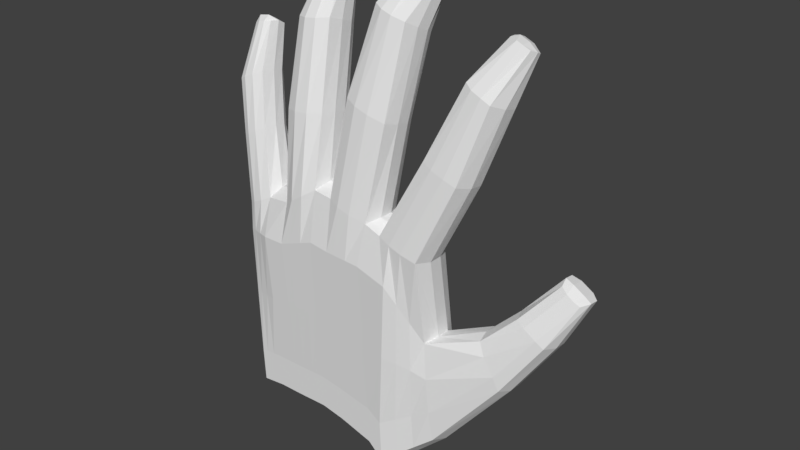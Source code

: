 # Source: Hand.blend  (saved by Blender 2.82.7; exported with 4.5.12 LTS)
import bpy
from mathutils import Matrix  # noqa: F401  (used for matrix-valued properties, if any)

bpy.ops.wm.read_factory_settings(use_empty=True)
scene = bpy.context.scene
scene.name = 'Scene'

# ---- collections
col_collection_1 = bpy.data.collections.new('Collection 1'); scene.collection.children.link(col_collection_1)

# ---- world
world_world = bpy.data.worlds.new('World'); scene.world = world_world
world_world.color = (0.05088, 0.05088, 0.05088)
world_world.use_sun_shadow = False
world_world.sun_shadow_jitter_overblur = 0.0
world_world.cycles.sampling_method = 'MANUAL'

# ---- meshes
me_cube_002 = bpy.data.meshes.new('Cube.002')
me_cube_002.from_pydata([(-0.9607, 0.07346, -0.3987), (-1.157, -0.4009, -2.072), (0.955, -0.2445, -1.932), (-1.157, 0.07836, -2.072), (-0.7357, 0.02516, -0.3034), (-1.233, -0.3728, -0.0336), (0.8524, -0.4009, 0.02096), (-0.963, -0.0042, 0.09717), (-0.9047, 0.07836, -2.044), (0.445, -0.4009, -2.334), (-0.3412, 0.02516, -0.1761), (0.445, -0.4009, 0.161), (-0.7077, 0.02516, 0.133), (0.2866, -0.4009, -2.184), (-0.6984, 0.03006, -2.044), (0.2773, -0.4009, 0.2263), (-0.1393, 0.02516, -0.1879), (-0.07401, -0.4009, -2.082), (-0.3319, 0.02516, 0.3757), (-0.1393, -0.4009, 0.3477), (-0.3225, 0.03006, -2.035), (-0.3225, -0.4009, -2.035), (0.2586, 0.08318, -0.3272), (-0.3319, -0.4009, 0.3757), (-0.1393, 0.02516, 0.3477), (-0.6984, -0.4009, -2.044), (-0.07401, 0.03006, -2.082), (-0.7077, -0.4009, 0.133), (0.5354, 0.08318, -0.4316), (-0.9047, -0.4009, -2.044), (0.2773, 0.02516, 0.2263), (-0.963, -0.3728, 0.09717), (0.2866, 0.08808, -2.184), (-1.213, -0.4009, -0.3061), (0.843, -0.2445, -0.8856), (0.445, 0.02516, 0.161), (0.8524, 0.02516, 0.02096), (0.5487, -0.4772, -0.2874), (0.2363, -0.4772, -0.191), (0.843, 0.1816, -1.001), (-1.233, -0.0042, -0.0336), (-0.1393, -0.4772, -0.17), (-0.3412, -0.4772, -0.1414), (-1.213, 0.07346, -0.4502), (0.955, 0.1294, -1.932), (-0.7357, -0.4772, -0.2874), (-0.9607, -0.4772, -0.2874), (0.445, 0.1668, -2.334), (1.583, -0.1023, -1.161), (1.574, 0.2328, -1.192), (1.335, 0.2609, -0.7642), (1.345, -0.07425, -0.7332), (1.946, 0.02423, -0.6219), (1.932, 0.3572, -0.673), (1.635, 0.3728, -0.4898), (1.649, 0.03977, -0.4386), (2.168, 0.2052, -0.1882), (2.16, 0.3996, -0.2366), (1.99, 0.4172, -0.113), (1.967, 0.2264, -0.0646), (0.828, 0.1022, 0.9004), (0.8268, -0.2688, 0.9487), (1.186, -0.2869, 0.8075), (1.187, 0.08409, 0.7591), (1.126, 0.2722, 1.566), (1.119, -0.08857, 1.668), (1.39, -0.128, 1.538), (1.396, 0.2328, 1.436), (1.332, 0.352, 1.955), (1.321, 0.2218, 2.018), (1.535, 0.1973, 1.947), (1.515, 0.3296, 1.889), (0.405, -0.275, 1.174), (0.4005, 0.0929, 1.105), (-0.0369, -0.2572, 1.306), (-0.04138, 0.1107, 1.236), (0.4461, -0.05183, 2.029), (0.4569, 0.2883, 1.867), (0.0861, -0.001916, 2.121), (0.09689, 0.3383, 1.958), (0.4377, 0.4055, 2.422), (0.4383, 0.5641, 2.275), (0.212, 0.4457, 2.456), (0.228, 0.5893, 2.333), (-0.8015, 0.123, 0.9534), (-0.7851, -0.2455, 1.018), (-0.3987, 0.1459, 0.9942), (-0.3822, -0.2226, 1.059), (-0.8368, 0.3227, 1.71), (-0.8083, -0.02743, 1.844), (-0.5004, 0.3607, 1.747), (-0.4719, 0.01052, 1.881), (-0.8116, 0.5207, 2.206), (-0.7776, 0.337, 2.336), (-0.5914, 0.5362, 2.218), (-0.5855, 0.3512, 2.344), (-1.404, 0.04666, 0.5443), (-1.398, -0.2446, 0.5974), (-1.156, 0.07047, 0.666), (-1.151, -0.2208, 0.7191), (-1.559, 0.1681, 0.9936), (-1.551, -0.1124, 1.104), (-1.31, 0.2162, 1.113), (-1.302, -0.06435, 1.223), (-1.622, 0.3307, 1.499), (-1.608, 0.1773, 1.581), (-1.448, 0.3554, 1.533), (-1.434, 0.2051, 1.623), (-0.3344, -0.09871, -2.088), (-1.309, -0.1285, -0.0336), (1.011, 0.03464, -1.96), (0.4892, -0.09871, -2.415), (-0.9285, -0.1166, 0.1755), (0.4467, -0.1132, 0.2295), (-0.7598, -0.09675, 0.2214), (-1.3, -0.1218, -0.895), (-0.2938, -0.09242, 0.4255), (0.3464, -0.1215, 0.259), (-0.7102, -0.09871, -2.097), (-0.9165, -0.09872, -2.097), (-1.256, -0.09872, -2.125), (-0.08583, -0.09871, -2.135), (0.9172, -0.1218, 0.004738), (0.2748, -0.09871, -2.238), (0.8998, 0.03464, -0.8532), (-0.1622, -0.07698, 0.4045), (1.637, 0.1569, -1.198), (1.321, 0.188, -0.7084), (1.999, 0.2837, -0.6585), (1.611, 0.3016, -0.4332), (2.233, 0.3747, -0.1768), (1.961, 0.3908, -0.02816), (0.798, 0.01959, 0.9363), (1.251, -0.01194, 0.7581), (1.095, 0.1961, 1.618), (1.458, 0.1364, 1.45), (1.306, 0.3404, 1.99), (1.556, 0.313, 1.9), (0.4409, -0.0009324, 1.116), (-0.06419, 0.03591, 1.26), (0.4921, 0.1992, 1.908), (0.07003, 0.2732, 2.007), (0.4878, 0.5491, 2.347), (0.2296, 0.6008, 2.386), (-0.8501, 0.05354, 0.991), (-0.3561, 0.05674, 1.015), (-0.8824, 0.2599, 1.765), (-0.4541, 0.2785, 1.789), (-0.8392, 0.5159, 2.284), (-0.5641, 0.5233, 2.291), (-1.473, -0.02311, 0.5605), (-1.123, 0.01445, 0.6997), (-1.628, 0.1008, 1.028), (-1.276, 0.1669, 1.163), (-1.661, 0.3294, 1.529), (-1.415, 0.3661, 1.566), (-1.309, -0.2507, -0.0336), (-0.9285, -0.2388, 0.1755), (0.4467, -0.2528, 0.2295), (-0.7598, -0.2363, 0.2214), (-0.2938, -0.232, 0.4255), (-0.7102, -0.2383, -2.097), (0.8998, -0.1049, -0.8532), (-0.1622, -0.2165, 0.4045), (1.324, 0.04886, -0.6978), (1.616, 0.1632, -0.4157), (1.964, 0.2884, -0.01166), (0.7976, -0.119, 0.9527), (1.093, 0.06106, 1.653), (1.31, 0.2923, 2.012), (-0.06266, -0.1016, 1.284), (0.06635, 0.1451, 2.063), (0.2267, 0.512, 2.447), (-0.8445, -0.08416, 1.013), (-0.3505, -0.08095, 1.037), (-0.8727, 0.1285, 1.811), (-0.4444, 0.1471, 1.835), (-0.8308, 0.4156, 2.342), (-0.5557, 0.423, 2.349), (-1.471, -0.1345, 0.5786), (-1.121, -0.09694, 0.7178), (-1.625, -0.006925, 1.065), (-1.273, 0.05915, 1.2), (-1.659, 0.2523, 1.574), (-1.413, 0.289, 1.611), (-0.3344, -0.2383, -2.088), (1.011, -0.1049, -1.96), (0.4892, -0.2383, -2.415), (-1.3, -0.2614, -0.895), (0.3464, -0.2611, 0.259), (-0.9165, -0.2383, -2.097), (-1.256, -0.2383, -2.125), (-0.08583, -0.2383, -2.135), (0.9172, -0.2614, 0.004738), (0.2748, -0.2383, -2.238), (1.64, 0.01782, -1.188), (2.004, 0.1454, -0.6411), (2.236, 0.2723, -0.1603), (1.251, -0.1505, 0.7746), (1.456, 0.001345, 1.485), (1.561, 0.2648, 1.921), (0.4424, -0.1384, 1.14), (0.4884, 0.07111, 1.963), (0.485, 0.4603, 2.407), (0.4254, -0.4009, -1.896), (0.2782, -0.4009, -1.792), (-0.09362, -0.4009, -1.72), (-0.9215, 0.09402, -1.551), (0.9214, 0.1451, -1.653), (-0.3281, -0.4009, -1.687), (-0.7096, 0.04572, -1.522), (-0.3281, 0.04572, -1.477), (-0.7096, -0.4009, -1.694), (-0.09362, 0.04572, -1.513), (0.2782, 0.1037, -1.627), (-0.9215, -0.4009, -1.694), (-1.174, -0.4009, -1.719), (0.9214, -0.2715, -1.618), (-1.174, 0.09402, -1.586), (0.4722, 0.1824, -1.763), (1.519, 0.2412, -1.051), (1.529, -0.1209, -1.021), (1.86, 0.3619, -0.6061), (1.874, 0.001886, -0.5549), (2.099, 0.4139, -0.1995), (2.108, 0.1907, -0.1511), (2.176, 0.4015, -0.132), (-1.269, -0.1056, -1.756), (-1.269, -0.2452, -1.756), (2.18, 0.2638, -0.1098), (0.8822, 0.1634, -1.327), (-1.193, -0.4009, -1.013), (0.8822, -0.2715, -1.252), (-1.193, 0.08374, -1.018), (1.406, 0.2511, -0.8879), (1.415, -0.1111, -0.8569), (1.726, 0.3673, -0.528), (1.739, 0.007324, -0.4768), (2.029, 0.4188, -0.1562), (2.037, 0.1957, -0.1078), (2.049, 0.4091, -0.06202), (2.053, 0.2714, -0.03985), (0.487, -0.4391, -1.092), (0.2572, -0.4391, -0.9914), (-0.1165, -0.4391, -0.945), (-0.9411, 0.08374, -0.9746), (-0.3347, -0.4391, -0.9144), (-0.7227, 0.03544, -0.9126), (-0.3347, 0.03544, -0.8266), (-0.7227, -0.4391, -0.9906), (-0.1165, 0.03544, -0.8506), (0.2684, 0.09346, -0.9771), (-0.9411, -0.4391, -0.9906), (0.5038, 0.1328, -1.097), (-1.285, -0.1137, -1.326), (-1.285, -0.2533, -1.326), (0.6075, -0.3511, -2.206), (0.5748, -0.4262, 0.1164), (0.6334, 0.1145, -0.6131), (0.6075, 0.1549, -2.206), (0.5748, 0.04065, 0.1164), (0.6424, -0.4031, -0.4779), (0.9305, -0.2999, 0.9037), (0.9317, 0.1119, 0.8554), (1.195, -0.1264, 1.627), (1.201, 0.2751, 1.524), (1.414, 0.1726, 2.016), (1.401, 0.3715, 1.912), (1.37, 0.3547, 1.996), (0.6554, -0.05624, -2.27), (0.6554, -0.1958, -2.27), (1.376, 0.2772, 2.03), (0.5834, -0.3511, -1.808), (0.6152, 0.1705, -1.728), (0.6129, -0.3771, -1.143), (0.6243, 0.1425, -1.17), (0.7673, -0.302, -2.08), (0.7025, -0.4262, 0.07248), (0.7298, 0.1454, -0.7917), (0.7673, 0.1432, -2.08), (0.7025, 0.04065, 0.07248), (0.7347, -0.3301, -0.6655), (1.067, -0.3055, 0.8595), (1.068, 0.1062, 0.8111), (1.303, -0.1387, 1.586), (1.31, 0.2628, 1.484), (1.477, 0.1654, 1.992), (1.464, 0.3642, 1.888), (0.819, -0.01443, -2.128), (0.819, -0.154, -2.128), (0.7561, 0.1588, -1.693), (0.743, 0.1521, -1.243), (1.472, 0.3435, 1.959), (1.477, 0.2661, 1.993), (0.7389, -0.302, -1.721), (0.7368, -0.3161, -1.193), (0.02583, -0.4009, -2.11), (-0.02401, -0.4388, 0.3141), (-0.02918, 0.04123, -0.2265), (0.02583, 0.04612, -2.11), (-0.03536, -0.4772, -0.1758), (-0.02401, 0.07497, 0.3141), (0.08543, -0.3, 1.269), (0.08096, 0.1556, 1.2), (0.1858, -0.05367, 2.095), (0.1966, 0.3742, 1.933), (0.267, 0.3816, 2.481), (0.2753, 0.6267, 2.302), (0.2933, 0.6111, 2.371), (0.014, -0.09871, -2.163), (0.014, -0.2383, -2.163), (0.2897, 0.4961, 2.45), (0.009321, -0.4009, -1.74), (0.00932, 0.06178, -1.545), (-0.01302, -0.4391, -0.9578), (-0.009928, 0.0515, -0.8857), (0.1452, -0.4009, -2.144), (0.1139, -0.4388, 0.2739), (0.1025, 0.06043, -0.2726), (0.1452, 0.06532, -2.144), (0.08896, -0.4772, -0.1828), (0.1139, 0.07497, 0.2739), (0.2317, -0.3059, 1.226), (0.2272, 0.1497, 1.156), (0.3049, -0.07019, 2.065), (0.3157, 0.3577, 1.903), (0.3366, 0.3709, 2.468), (0.3449, 0.616, 2.29), (0.1334, -0.09871, -2.197), (0.1334, -0.2383, -2.197), (0.1324, 0.08098, -1.582), (0.1175, 0.07071, -0.9275), (0.4042, 0.589, 2.354), (0.4005, 0.4739, 2.433), (0.1324, -0.4009, -1.764), (0.1107, -0.4391, -0.9732), (-0.6143, 0.02516, -0.2642), (-0.5827, -0.4009, -2.042), (-0.5921, -0.4521, 0.2076), (-0.5921, 0.05094, 0.2076), (-0.5827, 0.03006, -2.042), (-0.6143, -0.4772, -0.2425), (-0.6612, -0.2896, 1.031), (-0.6776, 0.1558, 0.966), (-0.7048, -0.06692, 1.855), (-0.7333, 0.3602, 1.721), (-0.7065, 0.3072, 2.366), (-0.7312, 0.5633, 2.195), (-0.7679, 0.5334, 2.285), (-0.5946, -0.09871, -2.095), (-0.5946, -0.2383, -2.095), (-0.7578, 0.413, 2.355), (-0.5922, -0.4009, -1.692), (-0.5922, 0.04572, -1.508), (-0.6033, -0.4391, -0.9672), (-0.6033, 0.03544, -0.8862), (-0.4778, 0.02516, -0.2201), (-0.4526, -0.4009, -2.038), (-0.462, -0.4521, 0.2917), (-0.462, 0.05094, 0.2917), (-0.4526, 0.03006, -2.038), (-0.4778, -0.4772, -0.192), (-0.5217, -0.2817, 1.045), (-0.5381, 0.1637, 0.9801), (-0.5884, -0.05379, 1.868), (-0.6169, 0.3733, 1.734), (-0.6383, 0.3138, 2.368), (-0.663, 0.5699, 2.197), (-0.4645, -0.09871, -2.091), (-0.4645, -0.2383, -2.091), (-0.4602, 0.04572, -1.493), (-0.469, 0.03544, -0.8564), (-0.6537, 0.5365, 2.288), (-0.6436, 0.4161, 2.358), (-0.4602, -0.4009, -1.69), (-0.469, -0.4391, -0.9408), (-1.147, 0.07346, -0.4367), (-1.162, 0.02496, 0.000699), (-1.091, 0.07836, -2.065), (-1.091, -0.4009, -2.065), (-1.162, -0.4036, 0.0006988), (-1.147, -0.4209, -0.3012), (-1.339, 0.07984, 0.5762), (-1.333, -0.2668, 0.6293), (-1.494, 0.2079, 1.025), (-1.485, -0.1285, 1.135), (-1.558, 0.3721, 1.475), (-1.551, 0.1607, 1.607), (-1.596, 0.3113, 1.596), (-1.167, -0.09872, -2.118), (-1.167, -0.2383, -2.118), (-1.594, 0.224, 1.647), (-1.108, -0.4009, -1.712), (-1.108, 0.09402, -1.576), (-1.127, -0.4109, -1.007), (-1.127, 0.08374, -1.007), (-1.057, 0.07346, -0.4183), (-1.066, 0.02496, 0.04745), (-1.001, 0.07836, -2.055), (-1.001, -0.4009, -2.055), (-1.066, -0.4036, 0.04745), (-1.057, -0.4482, -0.2945), (-1.25, 0.08835, 0.6197), (-1.245, -0.2583, 0.6728), (-1.404, 0.2251, 1.067), (-1.396, -0.1114, 1.178), (-1.498, 0.3794, 1.485), (-1.492, 0.168, 1.616), (-1.046, -0.09872, -2.108), (-1.046, -0.2383, -2.108), (-1.017, 0.09402, -1.564), (-1.037, 0.08374, -0.9911), (-1.496, 0.3261, 1.611), (-1.494, 0.2388, 1.662), (-1.017, -0.4009, -1.703), (-1.037, -0.4246, -0.999)], [], [(122, 36, 39, 124), (112, 7, 12, 114), (115, 43, 40, 109), (281, 277, 6, 34), (230, 234, 50, 39), (309, 299, 26, 121), (254, 233, 43, 115), (38, 15, 11, 37), (116, 18, 24, 125), (159, 173, 85, 27), (118, 14, 8, 119), (251, 253, 28, 22), (320, 317, 15, 38), (163, 170, 74, 19), (248, 250, 16, 10), (42, 23, 19, 41), (371, 248, 10, 356), (331, 251, 22, 318), (396, 0, 7, 397), (356, 10, 18, 359), (361, 358, 23, 42), (411, 245, 0, 396), (10, 16, 24, 18), (46, 31, 27, 45), (278, 39, 36, 280), (318, 22, 30, 321), (117, 30, 35, 113), (269, 259, 47, 111), (401, 400, 31, 46), (121, 26, 20, 108), (112, 151, 98, 7), (415, 401, 46, 252), (252, 46, 45, 249), (22, 28, 35, 30), (0, 4, 12, 7), (375, 361, 42, 246), (246, 42, 41, 244), (245, 247, 4, 0), (291, 230, 39, 278), (335, 320, 38, 243), (243, 38, 37, 242), (389, 378, 3, 120), (260, 263, 60, 35), (111, 47, 32, 123), (295, 281, 34, 232), (349, 340, 14, 118), (164, 165, 55, 51), (217, 221, 48, 2), (162, 164, 51, 34), (110, 126, 49, 44), (223, 225, 56, 52), (234, 236, 54, 50), (221, 223, 52, 48), (126, 128, 53, 49), (226, 224, 57, 130), (128, 130, 57, 53), (165, 166, 59, 55), (236, 238, 58, 54), (282, 284, 66, 62), (277, 282, 62, 6), (122, 133, 63, 36), (158, 167, 61, 11), (135, 137, 71, 67), (133, 135, 67, 63), (167, 168, 65, 61), (263, 265, 64, 60), (292, 287, 71, 137), (168, 169, 69, 65), (265, 267, 68, 64), (284, 286, 70, 66), (170, 171, 78, 74), (117, 138, 73, 30), (301, 303, 75, 24), (317, 322, 72, 15), (171, 172, 82, 78), (138, 140, 77, 73), (303, 305, 79, 75), (322, 324, 76, 72), (332, 327, 81, 142), (140, 142, 81, 77), (305, 307, 83, 79), (324, 326, 80, 76), (362, 364, 91, 87), (116, 145, 86, 18), (358, 362, 87, 23), (339, 343, 84, 12), (175, 177, 93, 89), (173, 175, 89, 85), (343, 345, 88, 84), (145, 147, 90, 86), (372, 367, 94, 149), (345, 347, 92, 88), (147, 149, 94, 90), (364, 366, 95, 91), (382, 384, 100, 96), (156, 179, 97, 5), (377, 382, 96, 40), (400, 403, 99, 31), (405, 407, 107, 103), (179, 181, 101, 97), (403, 405, 103, 99), (151, 153, 102, 98), (412, 406, 106, 155), (153, 155, 106, 102), (384, 386, 104, 100), (181, 183, 105, 101), (100, 104, 154, 152), (182, 184, 155, 153), (413, 412, 155, 184), (180, 182, 153, 151), (96, 100, 152, 150), (40, 96, 150, 109), (176, 178, 149, 147), (373, 372, 149, 178), (174, 176, 147, 145), (84, 88, 146, 144), (88, 92, 148, 146), (160, 174, 145, 116), (202, 203, 142, 140), (333, 332, 142, 203), (201, 202, 140, 138), (79, 83, 143, 141), (189, 201, 138, 117), (75, 79, 141, 139), (64, 68, 136, 134), (293, 292, 137, 200), (60, 64, 134, 132), (198, 199, 135, 133), (199, 200, 137, 135), (35, 60, 132, 113), (193, 198, 133, 122), (54, 58, 131, 129), (196, 197, 130, 128), (229, 226, 130, 197), (195, 196, 128, 126), (186, 195, 126, 110), (39, 50, 127, 124), (50, 54, 129, 127), (350, 349, 118, 161), (187, 111, 123, 194), (390, 389, 120, 191), (157, 180, 151, 112), (192, 121, 108, 185), (270, 269, 111, 187), (189, 117, 113, 158), (24, 75, 139, 125), (161, 118, 119, 190), (12, 84, 144, 114), (160, 116, 125, 163), (255, 254, 115, 188), (310, 309, 121, 192), (188, 115, 109, 156), (157, 112, 114, 159), (193, 122, 124, 162), (6, 193, 162, 34), (31, 157, 159, 27), (33, 188, 156, 5), (296, 310, 192, 17), (231, 255, 188, 33), (23, 160, 163, 19), (25, 161, 190, 29), (15, 189, 158, 11), (256, 270, 187, 9), (17, 192, 185, 21), (31, 99, 180, 157), (379, 390, 191, 1), (9, 187, 194, 13), (337, 350, 161, 25), (2, 48, 195, 186), (48, 52, 196, 195), (225, 229, 197, 56), (52, 56, 197, 196), (6, 62, 198, 193), (66, 70, 200, 199), (62, 66, 199, 198), (286, 293, 200, 70), (15, 72, 201, 189), (72, 76, 202, 201), (326, 333, 203, 80), (76, 80, 203, 202), (23, 87, 174, 160), (87, 91, 176, 174), (366, 373, 178, 95), (91, 95, 178, 176), (99, 103, 182, 180), (407, 413, 184, 107), (103, 107, 184, 182), (152, 154, 183, 181), (150, 152, 181, 179), (109, 150, 179, 156), (144, 146, 175, 173), (146, 148, 177, 175), (141, 143, 172, 171), (139, 141, 171, 170), (134, 136, 169, 168), (132, 134, 168, 167), (113, 132, 167, 158), (129, 131, 166, 165), (124, 127, 164, 162), (127, 129, 165, 164), (125, 139, 170, 163), (114, 144, 173, 159), (239, 241, 229, 225), (1, 191, 228, 216), (191, 120, 227, 228), (241, 240, 226, 229), (53, 57, 224, 222), (240, 238, 224, 226), (235, 237, 223, 221), (49, 53, 222, 220), (237, 239, 225, 223), (232, 235, 221, 217), (276, 294, 217, 2), (13, 205, 204, 9), (316, 334, 205, 13), (279, 44, 208, 290), (8, 14, 210, 207), (21, 209, 206, 17), (357, 374, 209, 21), (29, 215, 212, 25), (399, 414, 215, 29), (398, 8, 207, 410), (319, 32, 214, 330), (360, 20, 211, 370), (20, 26, 213, 211), (32, 47, 219, 214), (120, 3, 218, 227), (44, 49, 220, 208), (34, 51, 235, 232), (55, 59, 239, 237), (51, 55, 237, 235), (131, 58, 238, 240), (166, 131, 240, 241), (59, 166, 241, 239), (216, 228, 255, 231), (228, 227, 254, 255), (222, 224, 238, 236), (220, 222, 236, 234), (294, 295, 232, 217), (205, 243, 242, 204), (334, 335, 243, 205), (290, 208, 230, 291), (207, 210, 247, 245), (209, 246, 244, 206), (374, 375, 246, 209), (215, 252, 249, 212), (414, 415, 252, 215), (410, 207, 245, 411), (330, 214, 251, 331), (370, 211, 248, 371), (211, 213, 250, 248), (214, 219, 253, 251), (227, 218, 233, 254), (208, 220, 234, 230), (219, 273, 275, 253), (204, 242, 274, 272), (47, 259, 273, 219), (9, 204, 272, 256), (69, 169, 271, 266), (276, 289, 270, 256), (289, 288, 269, 270), (169, 136, 268, 271), (65, 69, 266, 264), (285, 287, 267, 265), (136, 68, 267, 268), (283, 285, 265, 263), (11, 61, 262, 257), (61, 65, 264, 262), (242, 37, 261, 274), (280, 283, 263, 260), (253, 275, 258, 28), (288, 279, 259, 269), (28, 258, 260, 35), (37, 11, 257, 261), (110, 44, 279, 288), (36, 63, 283, 280), (63, 67, 285, 283), (67, 71, 287, 285), (186, 110, 288, 289), (2, 186, 289, 276), (273, 290, 291, 275), (272, 274, 295, 294), (259, 279, 290, 273), (256, 272, 294, 276), (266, 271, 293, 286), (271, 268, 292, 293), (264, 266, 286, 284), (268, 267, 287, 292), (257, 262, 282, 277), (262, 264, 284, 282), (274, 261, 281, 295), (275, 291, 278, 258), (258, 278, 280, 260), (261, 257, 277, 281), (213, 313, 315, 250), (206, 244, 314, 312), (26, 299, 313, 213), (17, 206, 312, 296), (82, 172, 311, 306), (316, 329, 310, 296), (329, 328, 309, 310), (172, 143, 308, 311), (78, 82, 306, 304), (325, 327, 307, 305), (143, 83, 307, 308), (74, 78, 304, 302), (323, 325, 305, 303), (19, 74, 302, 297), (321, 323, 303, 301), (244, 41, 300, 314), (16, 298, 301, 24), (250, 315, 298, 16), (41, 19, 297, 300), (328, 319, 299, 309), (123, 32, 319, 328), (30, 73, 323, 321), (73, 77, 325, 323), (77, 81, 327, 325), (194, 123, 328, 329), (13, 194, 329, 316), (313, 330, 331, 315), (312, 314, 335, 334), (299, 319, 330, 313), (296, 312, 334, 316), (306, 311, 333, 326), (311, 308, 332, 333), (304, 306, 326, 324), (308, 307, 327, 332), (302, 304, 324, 322), (297, 302, 322, 317), (314, 300, 320, 335), (298, 318, 321, 301), (315, 331, 318, 298), (300, 297, 317, 320), (210, 353, 355, 247), (212, 249, 354, 352), (14, 340, 353, 210), (25, 212, 352, 337), (93, 177, 351, 346), (357, 369, 350, 337), (369, 368, 349, 350), (177, 148, 348, 351), (89, 93, 346, 344), (365, 367, 347, 345), (148, 92, 347, 348), (363, 365, 345, 343), (359, 363, 343, 339), (27, 85, 342, 338), (85, 89, 344, 342), (368, 360, 340, 349), (249, 45, 341, 354), (45, 27, 338, 341), (4, 336, 339, 12), (247, 355, 336, 4), (108, 20, 360, 368), (18, 86, 363, 359), (86, 90, 365, 363), (90, 94, 367, 365), (185, 108, 368, 369), (21, 185, 369, 357), (353, 370, 371, 355), (352, 354, 375, 374), (340, 360, 370, 353), (337, 352, 374, 357), (346, 351, 373, 366), (351, 348, 372, 373), (344, 346, 366, 364), (348, 347, 367, 372), (338, 342, 362, 358), (342, 344, 364, 362), (354, 341, 361, 375), (341, 338, 358, 361), (336, 356, 359, 339), (355, 371, 356, 336), (218, 393, 395, 233), (216, 231, 394, 392), (3, 378, 393, 218), (1, 216, 392, 379), (105, 183, 391, 387), (399, 409, 390, 379), (409, 408, 389, 390), (183, 154, 388, 391), (404, 406, 386, 384), (154, 104, 386, 388), (97, 101, 385, 383), (101, 105, 387, 385), (5, 97, 383, 380), (397, 402, 382, 377), (402, 404, 384, 382), (408, 398, 378, 389), (231, 33, 381, 394), (33, 5, 380, 381), (233, 395, 376, 43), (43, 376, 377, 40), (119, 8, 398, 408), (98, 102, 404, 402), (7, 98, 402, 397), (102, 106, 406, 404), (190, 119, 408, 409), (29, 190, 409, 399), (393, 410, 411, 395), (392, 394, 415, 414), (378, 398, 410, 393), (379, 392, 414, 399), (387, 391, 413, 407), (391, 388, 412, 413), (388, 386, 406, 412), (383, 385, 405, 403), (385, 387, 407, 405), (380, 383, 403, 400), (394, 381, 401, 415), (381, 380, 400, 401), (395, 411, 396, 376), (376, 396, 397, 377)])
me_cube_002.use_remesh_preserve_volume = False
me_cube_002.use_remesh_preserve_attributes = False
me_cube_002.use_mirror_vertex_groups = False
me_cube_002.update()

# ---- objects
ob_left_hand = bpy.data.objects.new('Left hand', me_cube_002)

# ---- transforms, parenting, visibility, modifiers, constraints
ob_left_hand.location = (-2.171, 7.436e-08, 2.174)
ob_left_hand.lock_rotations_4d = False
ob_left_hand.empty_display_type = 'ARROWS'
ob_left_hand.lineart.crease_threshold = 0.0

# ---- collection membership
col_collection_1.objects.link(ob_left_hand)

# ---- scene / render settings (as saved in the file)
scene.frame_start = 1; scene.frame_end = 250; scene.frame_set(1)
scene.render.engine = 'BLENDER_EEVEE_NEXT'
scene.render.resolution_percentage = 50
scene.render.dither_intensity = 0.0
scene.cycles.use_denoising = False
scene.cycles.samples = 128
scene.cycles.sampling_pattern = 'TABULATED_SOBOL'
scene.cycles.light_sampling_threshold = 0.0
scene.cycles.use_adaptive_sampling = False
scene.cycles.use_light_tree = False
scene.cycles.blur_glossy = 0.0
scene.cycles.sample_clamp_indirect = 0.0
scene.view_settings.view_transform = 'Standard'
bpy.context.view_layer.update()

# ---- added for rendering (the .blend has no active camera and no usable light): camera, sun
cam_auto = bpy.data.cameras.new('AutoCamera')
cam_auto.lens = 50.0
cam_auto.sensor_width = 36.0
cam_auto.clip_end = 1000.0
ob_auto_camera = bpy.data.objects.new('AutoCamera', cam_auto)
scene.collection.objects.link(ob_auto_camera)
ob_auto_camera.location = (3.99492, -6.97997, 6.91011)
ob_auto_camera.rotation_euler = (1.09748, -7.21219e-08, 0.694738)
scene.camera = ob_auto_camera
light_auto_sun = bpy.data.lights.new('AutoSun', 'SUN')
light_auto_sun.energy = 3.0
light_auto_sun.angle = 0.0523599
ob_auto_sun = bpy.data.objects.new('AutoSun', light_auto_sun)
scene.collection.objects.link(ob_auto_sun)
ob_auto_sun.rotation_euler = (0.872665, 0.174533, 0.523599)
bpy.context.view_layer.update()
